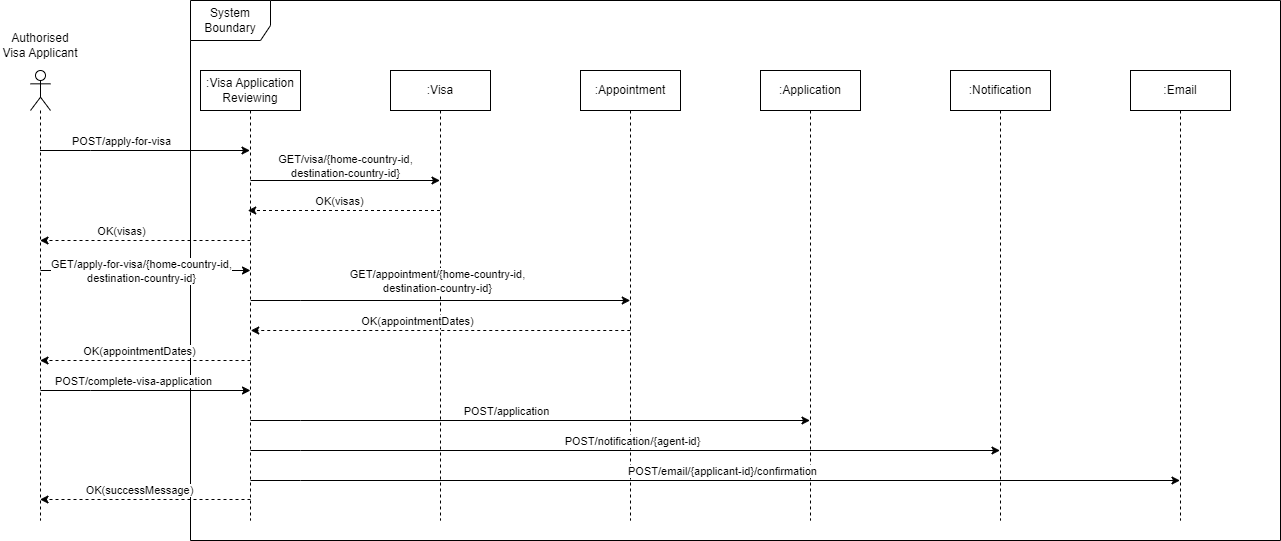

The diagram above was exported from draw.io. Its source (the exported page's mxGraphModel, read from the mxfile embedded in the PNG):
<mxGraphModel dx="1434" dy="790" grid="1" gridSize="10" guides="1" tooltips="1" connect="1" arrows="1" fold="1" page="1" pageScale="1" pageWidth="850" pageHeight="1100" math="0" shadow="0">
  <root>
    <mxCell id="0" />
    <mxCell id="1" parent="0" />
    <mxCell id="nxO8ccpyj7038yhiW8qf-1" value="" style="group" vertex="1" connectable="0" parent="1">
      <mxGeometry x="160" width="1280" height="540" as="geometry" />
    </mxCell>
    <mxCell id="4CGb5nkg11juTElr60uw-1" value="System Boundary" style="shape=umlFrame;whiteSpace=wrap;html=1;pointerEvents=0;width=80;height=40;" parent="nxO8ccpyj7038yhiW8qf-1" vertex="1">
      <mxGeometry x="190" width="1090" height="540" as="geometry" />
    </mxCell>
    <mxCell id="4CGb5nkg11juTElr60uw-5" value="" style="shape=umlLifeline;perimeter=lifelinePerimeter;whiteSpace=wrap;html=1;container=1;dropTarget=0;collapsible=0;recursiveResize=0;outlineConnect=0;portConstraint=eastwest;newEdgeStyle={&quot;curved&quot;:0,&quot;rounded&quot;:0};participant=umlActor;" parent="nxO8ccpyj7038yhiW8qf-1" vertex="1">
      <mxGeometry x="30" y="70" width="20" height="450" as="geometry" />
    </mxCell>
    <mxCell id="4CGb5nkg11juTElr60uw-6" value="Authorised Visa Applicant" style="text;html=1;strokeColor=none;fillColor=none;align=center;verticalAlign=middle;whiteSpace=wrap;rounded=0;" parent="nxO8ccpyj7038yhiW8qf-1" vertex="1">
      <mxGeometry y="30" width="80" height="30" as="geometry" />
    </mxCell>
    <mxCell id="4CGb5nkg11juTElr60uw-9" value=":Visa Application Reviewing" style="shape=umlLifeline;perimeter=lifelinePerimeter;whiteSpace=wrap;html=1;container=1;dropTarget=0;collapsible=0;recursiveResize=0;outlineConnect=0;portConstraint=eastwest;newEdgeStyle={&quot;curved&quot;:0,&quot;rounded&quot;:0};" parent="nxO8ccpyj7038yhiW8qf-1" vertex="1">
      <mxGeometry x="200" y="70" width="100" height="450" as="geometry" />
    </mxCell>
    <mxCell id="4CGb5nkg11juTElr60uw-10" value=":Visa" style="shape=umlLifeline;perimeter=lifelinePerimeter;whiteSpace=wrap;html=1;container=1;dropTarget=0;collapsible=0;recursiveResize=0;outlineConnect=0;portConstraint=eastwest;newEdgeStyle={&quot;curved&quot;:0,&quot;rounded&quot;:0};" parent="nxO8ccpyj7038yhiW8qf-1" vertex="1">
      <mxGeometry x="390" y="70" width="100" height="450" as="geometry" />
    </mxCell>
    <mxCell id="4CGb5nkg11juTElr60uw-11" value=":Appointment" style="shape=umlLifeline;perimeter=lifelinePerimeter;whiteSpace=wrap;html=1;container=1;dropTarget=0;collapsible=0;recursiveResize=0;outlineConnect=0;portConstraint=eastwest;newEdgeStyle={&quot;curved&quot;:0,&quot;rounded&quot;:0};" parent="nxO8ccpyj7038yhiW8qf-1" vertex="1">
      <mxGeometry x="580" y="70" width="100" height="450" as="geometry" />
    </mxCell>
    <mxCell id="4CGb5nkg11juTElr60uw-12" value=":Application" style="shape=umlLifeline;perimeter=lifelinePerimeter;whiteSpace=wrap;html=1;container=1;dropTarget=0;collapsible=0;recursiveResize=0;outlineConnect=0;portConstraint=eastwest;newEdgeStyle={&quot;curved&quot;:0,&quot;rounded&quot;:0};" parent="nxO8ccpyj7038yhiW8qf-1" vertex="1">
      <mxGeometry x="760" y="70" width="100" height="450" as="geometry" />
    </mxCell>
    <mxCell id="4CGb5nkg11juTElr60uw-13" value=":Notification" style="shape=umlLifeline;perimeter=lifelinePerimeter;whiteSpace=wrap;html=1;container=1;dropTarget=0;collapsible=0;recursiveResize=0;outlineConnect=0;portConstraint=eastwest;newEdgeStyle={&quot;curved&quot;:0,&quot;rounded&quot;:0};" parent="nxO8ccpyj7038yhiW8qf-1" vertex="1">
      <mxGeometry x="950" y="70" width="100" height="450" as="geometry" />
    </mxCell>
    <mxCell id="4CGb5nkg11juTElr60uw-14" value=":Email" style="shape=umlLifeline;perimeter=lifelinePerimeter;whiteSpace=wrap;html=1;container=1;dropTarget=0;collapsible=0;recursiveResize=0;outlineConnect=0;portConstraint=eastwest;newEdgeStyle={&quot;curved&quot;:0,&quot;rounded&quot;:0};" parent="nxO8ccpyj7038yhiW8qf-1" vertex="1">
      <mxGeometry x="1130" y="70" width="100" height="450" as="geometry" />
    </mxCell>
    <mxCell id="MIHz3IR7ShtTLOJvMCRC-2" value="" style="endArrow=classic;html=1;rounded=0;" parent="nxO8ccpyj7038yhiW8qf-1" source="4CGb5nkg11juTElr60uw-5" target="4CGb5nkg11juTElr60uw-9" edge="1">
      <mxGeometry width="50" height="50" relative="1" as="geometry">
        <mxPoint x="270" y="240" as="sourcePoint" />
        <mxPoint x="320" y="190" as="targetPoint" />
        <Array as="points">
          <mxPoint x="90" y="150" />
        </Array>
      </mxGeometry>
    </mxCell>
    <mxCell id="MIHz3IR7ShtTLOJvMCRC-14" value="POST/apply-for-visa" style="edgeLabel;html=1;align=center;verticalAlign=middle;resizable=0;points=[];" parent="MIHz3IR7ShtTLOJvMCRC-2" connectable="0" vertex="1">
      <mxGeometry x="0.0295" y="2" relative="1" as="geometry">
        <mxPoint x="-27" y="-8" as="offset" />
      </mxGeometry>
    </mxCell>
    <mxCell id="MIHz3IR7ShtTLOJvMCRC-3" value="GET/visa/{home-country-id,&lt;br/&gt;destination-country-id}" style="edgeLabel;html=1;align=center;verticalAlign=middle;resizable=0;points=[];" parent="nxO8ccpyj7038yhiW8qf-1" connectable="0" vertex="1">
      <mxGeometry x="340" y="160" as="geometry">
        <mxPoint x="4" y="5" as="offset" />
      </mxGeometry>
    </mxCell>
    <mxCell id="MIHz3IR7ShtTLOJvMCRC-4" value="" style="endArrow=classic;html=1;rounded=0;" parent="nxO8ccpyj7038yhiW8qf-1" edge="1">
      <mxGeometry width="50" height="50" relative="1" as="geometry">
        <mxPoint x="250" y="180" as="sourcePoint" />
        <mxPoint x="439.5" y="180" as="targetPoint" />
        <Array as="points">
          <mxPoint x="325.5" y="180" />
        </Array>
      </mxGeometry>
    </mxCell>
    <mxCell id="MIHz3IR7ShtTLOJvMCRC-5" value="" style="endArrow=classic;html=1;rounded=0;dashed=1;" parent="nxO8ccpyj7038yhiW8qf-1" source="4CGb5nkg11juTElr60uw-10" edge="1">
      <mxGeometry width="50" height="50" relative="1" as="geometry">
        <mxPoint x="432.75" y="210" as="sourcePoint" />
        <mxPoint x="247.25" y="210" as="targetPoint" />
      </mxGeometry>
    </mxCell>
    <mxCell id="MIHz3IR7ShtTLOJvMCRC-6" value="OK(visas)" style="edgeLabel;html=1;align=center;verticalAlign=middle;resizable=0;points=[];" parent="MIHz3IR7ShtTLOJvMCRC-5" connectable="0" vertex="1">
      <mxGeometry x="0.1947" y="2" relative="1" as="geometry">
        <mxPoint x="14" y="-12" as="offset" />
      </mxGeometry>
    </mxCell>
    <mxCell id="MIHz3IR7ShtTLOJvMCRC-7" value="" style="endArrow=classic;html=1;rounded=0;dashed=1;" parent="nxO8ccpyj7038yhiW8qf-1" edge="1">
      <mxGeometry width="50" height="50" relative="1" as="geometry">
        <mxPoint x="250" y="240" as="sourcePoint" />
        <mxPoint x="39.5" y="240" as="targetPoint" />
      </mxGeometry>
    </mxCell>
    <mxCell id="MIHz3IR7ShtTLOJvMCRC-8" value="OK(visas)" style="edgeLabel;html=1;align=center;verticalAlign=middle;resizable=0;points=[];" parent="MIHz3IR7ShtTLOJvMCRC-7" connectable="0" vertex="1">
      <mxGeometry x="0.1947" y="2" relative="1" as="geometry">
        <mxPoint x="-4" y="-12" as="offset" />
      </mxGeometry>
    </mxCell>
    <mxCell id="MIHz3IR7ShtTLOJvMCRC-10" value="" style="endArrow=classic;html=1;rounded=0;" parent="nxO8ccpyj7038yhiW8qf-1" edge="1">
      <mxGeometry width="50" height="50" relative="1" as="geometry">
        <mxPoint x="40" y="270" as="sourcePoint" />
        <mxPoint x="250" y="270" as="targetPoint" />
        <Array as="points">
          <mxPoint x="90" y="270" />
        </Array>
      </mxGeometry>
    </mxCell>
    <mxCell id="MIHz3IR7ShtTLOJvMCRC-12" value="GET/apply-for-visa/{home-country-id,&lt;br style=&quot;border-color: var(--border-color);&quot;&gt;destination-country-id}" style="edgeLabel;html=1;align=center;verticalAlign=middle;resizable=0;points=[];" parent="MIHz3IR7ShtTLOJvMCRC-10" connectable="0" vertex="1">
      <mxGeometry x="0.0057" y="3" relative="1" as="geometry">
        <mxPoint x="-6" y="3" as="offset" />
      </mxGeometry>
    </mxCell>
    <mxCell id="MIHz3IR7ShtTLOJvMCRC-15" value="" style="endArrow=classic;html=1;rounded=0;" parent="nxO8ccpyj7038yhiW8qf-1" edge="1">
      <mxGeometry width="50" height="50" relative="1" as="geometry">
        <mxPoint x="250.25" y="300" as="sourcePoint" />
        <mxPoint x="629.75" y="300" as="targetPoint" />
        <Array as="points">
          <mxPoint x="300.25" y="300" />
        </Array>
      </mxGeometry>
    </mxCell>
    <mxCell id="MIHz3IR7ShtTLOJvMCRC-16" value="GET/appointment/{home-country-id,&lt;br/&gt;destination-country-id}" style="edgeLabel;html=1;align=center;verticalAlign=middle;resizable=0;points=[];" parent="MIHz3IR7ShtTLOJvMCRC-15" connectable="0" vertex="1">
      <mxGeometry x="0.0057" y="3" relative="1" as="geometry">
        <mxPoint x="-5" y="-17" as="offset" />
      </mxGeometry>
    </mxCell>
    <mxCell id="MIHz3IR7ShtTLOJvMCRC-17" value="" style="endArrow=classic;html=1;rounded=0;dashed=1;" parent="nxO8ccpyj7038yhiW8qf-1" edge="1">
      <mxGeometry width="50" height="50" relative="1" as="geometry">
        <mxPoint x="629.75" y="330" as="sourcePoint" />
        <mxPoint x="250.25" y="330" as="targetPoint" />
      </mxGeometry>
    </mxCell>
    <mxCell id="MIHz3IR7ShtTLOJvMCRC-18" value="OK(appointmentDates)" style="edgeLabel;html=1;align=center;verticalAlign=middle;resizable=0;points=[];" parent="MIHz3IR7ShtTLOJvMCRC-17" connectable="0" vertex="1">
      <mxGeometry x="0.1947" y="2" relative="1" as="geometry">
        <mxPoint x="14" y="-12" as="offset" />
      </mxGeometry>
    </mxCell>
    <mxCell id="MIHz3IR7ShtTLOJvMCRC-19" value="" style="endArrow=classic;html=1;rounded=0;dashed=1;" parent="nxO8ccpyj7038yhiW8qf-1" edge="1">
      <mxGeometry width="50" height="50" relative="1" as="geometry">
        <mxPoint x="250" y="360" as="sourcePoint" />
        <mxPoint x="39.5" y="360" as="targetPoint" />
      </mxGeometry>
    </mxCell>
    <mxCell id="MIHz3IR7ShtTLOJvMCRC-20" value="OK(appointmentDates)" style="edgeLabel;html=1;align=center;verticalAlign=middle;resizable=0;points=[];" parent="MIHz3IR7ShtTLOJvMCRC-19" connectable="0" vertex="1">
      <mxGeometry x="0.1947" y="2" relative="1" as="geometry">
        <mxPoint x="14" y="-12" as="offset" />
      </mxGeometry>
    </mxCell>
    <mxCell id="MIHz3IR7ShtTLOJvMCRC-21" value="" style="endArrow=classic;html=1;rounded=0;" parent="nxO8ccpyj7038yhiW8qf-1" edge="1">
      <mxGeometry width="50" height="50" relative="1" as="geometry">
        <mxPoint x="40" y="390" as="sourcePoint" />
        <mxPoint x="250" y="390" as="targetPoint" />
        <Array as="points">
          <mxPoint x="90" y="390" />
        </Array>
      </mxGeometry>
    </mxCell>
    <mxCell id="MIHz3IR7ShtTLOJvMCRC-22" value="POST/complete-visa-application" style="edgeLabel;html=1;align=center;verticalAlign=middle;resizable=0;points=[];" parent="MIHz3IR7ShtTLOJvMCRC-21" connectable="0" vertex="1">
      <mxGeometry x="0.0057" y="3" relative="1" as="geometry">
        <mxPoint x="-14" y="-7" as="offset" />
      </mxGeometry>
    </mxCell>
    <mxCell id="MIHz3IR7ShtTLOJvMCRC-23" value="" style="endArrow=classic;html=1;rounded=0;" parent="nxO8ccpyj7038yhiW8qf-1" edge="1">
      <mxGeometry width="50" height="50" relative="1" as="geometry">
        <mxPoint x="250" y="420" as="sourcePoint" />
        <mxPoint x="809.5" y="420" as="targetPoint" />
        <Array as="points">
          <mxPoint x="300" y="420" />
        </Array>
      </mxGeometry>
    </mxCell>
    <mxCell id="MIHz3IR7ShtTLOJvMCRC-24" value="POST/application" style="edgeLabel;html=1;align=center;verticalAlign=middle;resizable=0;points=[];" parent="MIHz3IR7ShtTLOJvMCRC-23" connectable="0" vertex="1">
      <mxGeometry x="0.0057" y="3" relative="1" as="geometry">
        <mxPoint x="-26" y="-7" as="offset" />
      </mxGeometry>
    </mxCell>
    <mxCell id="MIHz3IR7ShtTLOJvMCRC-25" value="" style="endArrow=classic;html=1;rounded=0;" parent="nxO8ccpyj7038yhiW8qf-1" edge="1">
      <mxGeometry width="50" height="50" relative="1" as="geometry">
        <mxPoint x="250" y="450" as="sourcePoint" />
        <mxPoint x="999.5" y="450" as="targetPoint" />
        <Array as="points">
          <mxPoint x="300" y="450" />
        </Array>
      </mxGeometry>
    </mxCell>
    <mxCell id="MIHz3IR7ShtTLOJvMCRC-26" value="POST/notification/{agent-id}" style="edgeLabel;html=1;align=center;verticalAlign=middle;resizable=0;points=[];" parent="MIHz3IR7ShtTLOJvMCRC-25" connectable="0" vertex="1">
      <mxGeometry x="0.0057" y="3" relative="1" as="geometry">
        <mxPoint x="4" y="-7" as="offset" />
      </mxGeometry>
    </mxCell>
    <mxCell id="MIHz3IR7ShtTLOJvMCRC-27" value="" style="endArrow=classic;html=1;rounded=0;" parent="nxO8ccpyj7038yhiW8qf-1" edge="1">
      <mxGeometry width="50" height="50" relative="1" as="geometry">
        <mxPoint x="250" y="480" as="sourcePoint" />
        <mxPoint x="1179.5" y="480" as="targetPoint" />
        <Array as="points">
          <mxPoint x="300" y="480" />
        </Array>
      </mxGeometry>
    </mxCell>
    <mxCell id="MIHz3IR7ShtTLOJvMCRC-28" value="POST/email/{applicant-id}/confirmation" style="edgeLabel;html=1;align=center;verticalAlign=middle;resizable=0;points=[];" parent="MIHz3IR7ShtTLOJvMCRC-27" connectable="0" vertex="1">
      <mxGeometry x="0.0057" y="3" relative="1" as="geometry">
        <mxPoint x="4" y="-7" as="offset" />
      </mxGeometry>
    </mxCell>
    <mxCell id="Hs6usbIejZLtLzReALu8-1" value="" style="endArrow=classic;html=1;rounded=0;dashed=1;" parent="nxO8ccpyj7038yhiW8qf-1" edge="1">
      <mxGeometry width="50" height="50" relative="1" as="geometry">
        <mxPoint x="250" y="499" as="sourcePoint" />
        <mxPoint x="39.5" y="499" as="targetPoint" />
      </mxGeometry>
    </mxCell>
    <mxCell id="Hs6usbIejZLtLzReALu8-2" value="OK(successMessage)" style="edgeLabel;html=1;align=center;verticalAlign=middle;resizable=0;points=[];" parent="Hs6usbIejZLtLzReALu8-1" connectable="0" vertex="1">
      <mxGeometry x="0.1947" y="2" relative="1" as="geometry">
        <mxPoint x="14" y="-12" as="offset" />
      </mxGeometry>
    </mxCell>
  </root>
</mxGraphModel>